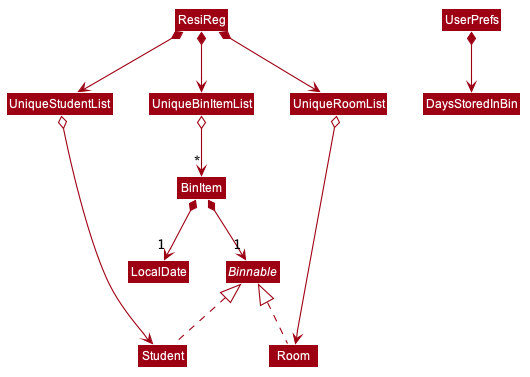

The diagram above was rendered by PlantUML. Its source (embedded in the PNG):
@startuml








skinparam BackgroundColor #FFFFFFF

skinparam Shadowing false

skinparam Class {
    FontColor #FFFFFF
    BorderThickness 1
    BorderColor #FFFFFF
    StereotypeFontColor #FFFFFF
    FontName Arial
}

skinparam Actor {
    BorderColor #000000
    Color #000000
    FontName Arial
}

skinparam Sequence {
    MessageAlign center
    BoxFontSize 15
    BoxPadding 0
    BoxFontColor #FFFFFF
    FontName Arial
}

skinparam Participant {
    FontColor #FFFFFFF
    Padding 20
}

skinparam MinClassWidth 50
skinparam ParticipantPadding 10
skinparam Shadowing false
skinparam DefaultTextAlignment center
skinparam packageStyle Rectangle

hide footbox
hide members
hide circle

skinparam arrowThickness 1.1
skinparam arrowColor #9D0012
skinparam classBackgroundColor #9D0012

scale 0.5
interface Binnable

class ResiReg
class UserPrefs
class BinItem
class UniqueBinItemList
class Student

UserPrefs *--> DaysStoredInBin

ResiReg *--> UniqueStudentList
ResiReg *--> UniqueRoomList
ResiReg *--> UniqueBinItemList

UniqueBinItemList o--> "*" BinItem

BinItem *--> "1" Binnable
BinItem *--> "1" LocalDate


Binnable <|.. Student
Binnable <|.. Room


UniqueStudentList o----> Student
UniqueRoomList o----> Room

@enduml